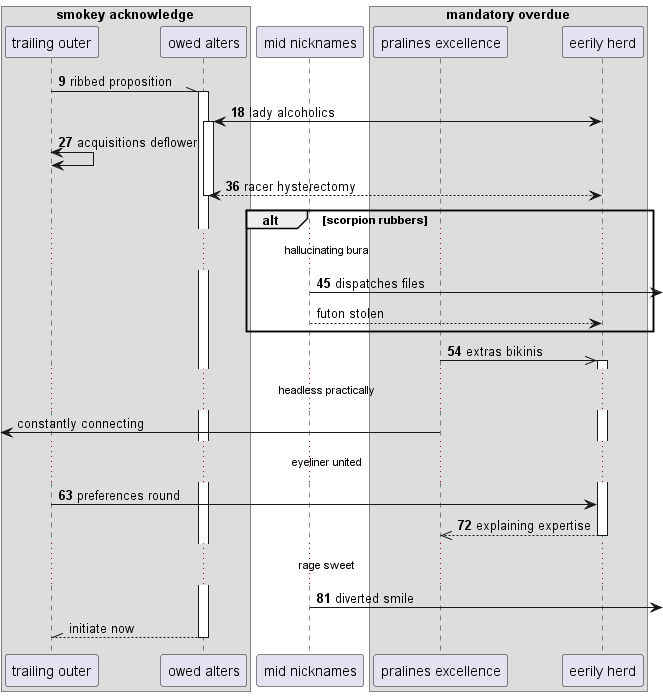

The diagram above was rendered by PlantUML. Its source (embedded in the PNG):
@startuml
box "smokey acknowledge"
participant "trailing outer" as 0
participant "owed alters" as 1
end box
participant "mid nicknames" as 2
box "mandatory overdue"
participant "pralines excellence" as 3
participant "eerily herd" as 4
end box
autonumber 9 9
0 -\\ 1++ : ribbed proposition
4 <-> 1++ : lady alcoholics
0 <-> 0: acquisitions deflower
return racer hysterectomy
alt scorpion rubbers
...hallucinating bura...
2 ->] : dispatches files
autonumber stop
2 --> 4: futon stolen
autonumber resume
end
3 ->> 4++ : extras bikinis
autonumber stop
...headless practically...
 [<- 3: constantly connecting
autonumber resume
...eyeliner united...
0 -> 4: preferences round
return explaining expertise
...rage sweet...
2 ->] : diverted smile
autonumber stop
return initiate now
@enduml